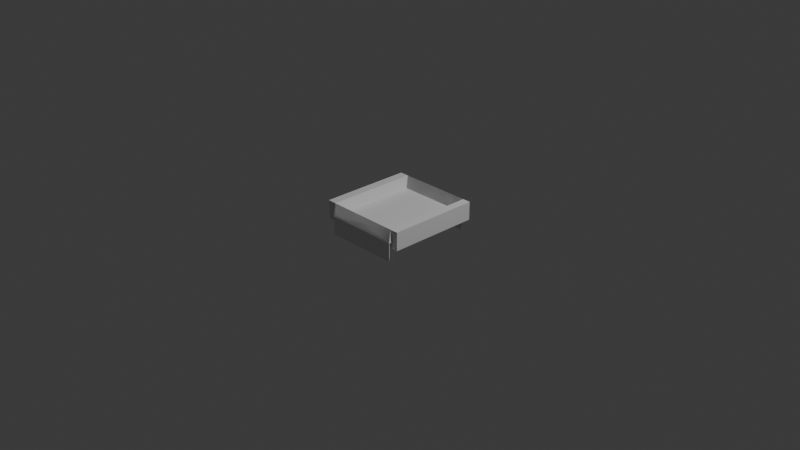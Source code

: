 # Source: tile-straight-path.blend  (saved by Blender 4.2.66; exported with 4.5.12 LTS)
import bpy
from mathutils import Matrix  # noqa: F401  (used for matrix-valued properties, if any)

bpy.ops.wm.read_factory_settings(use_empty=True)
scene = bpy.context.scene
scene.name = 'Scene'

# ---- collections
col_collection = bpy.data.collections.new('Collection'); scene.collection.children.link(col_collection)

# ---- materials (node trees are filled in below, after node groups)
mat_material = bpy.data.materials.new('Material')
mat_material.alpha_threshold = 0.0
mat_material.use_transparent_shadow = False
mat_material.roughness = 0.5
mat_material.line_color = (0.0, 0.0, 0.0, 1.0)

# ---- material node trees
mat_material.use_nodes = True; mat_material.node_tree.nodes.clear()
_N = mat_material.node_tree.nodes; _L = mat_material.node_tree.links
n0 = _N.new('ShaderNodeOutputMaterial'); n0.name = 'Material Output'; n0.location = (300, 300)
n1 = _N.new('ShaderNodeBsdfPrincipled'); n1.name = 'Principled BSDF'; n1.location = (10, 300)
n1.inputs[3].default_value = 1.45
_L.new(n1.outputs[0], n0.inputs[0])
n0.is_active_output = True

# ---- world
world_world = bpy.data.worlds.new('World'); scene.world = world_world
world_world.use_nodes = True; world_world.node_tree.nodes.clear()
_N = world_world.node_tree.nodes; _L = world_world.node_tree.links
n0 = _N.new('ShaderNodeOutputWorld'); n0.name = 'World Output'; n0.location = (300, 300)
n1 = _N.new('ShaderNodeBackground'); n1.name = 'Background'; n1.location = (10, 300)
n1.inputs[0].default_value = (0.05088, 0.05088, 0.05088, 1.0)
_L.new(n1.outputs[0], n0.inputs[0])
n0.is_active_output = True
world_world.color = (0.05088, 0.05088, 0.05088)
world_world.sun_shadow_jitter_overblur = 0.0

# ---- cameras
cam_camera = bpy.data.cameras.new('Camera')
cam_camera.clip_end = 100.0
cam_camera.ortho_scale = 7.314

# ---- lights
light_light = bpy.data.lights.new('Light', 'POINT')
light_light.energy = 1000.0
light_light.shadow_soft_size = 0.1

# ---- meshes
me_cube = bpy.data.meshes.new('Cube')
me_cube.from_pydata([(1.0, 1.0, -0.207), (1.0, 1.0, -1.0), (1.0, -1.0, -0.207), (1.0, -1.0, -1.0), (-1.0, 1.0, -0.207), (-1.0, 1.0, -1.0), (-1.0, -1.0, -0.207), (-1.0, -1.0, -1.0), (-0.8, 1.0, -1.0), (-0.8, -1.0, -0.207), (-0.8, -1.0, -1.0), (-0.8, 1.0, -0.207), (0.82, -1.0, -1.0), (0.82, 1.0, -0.207), (0.82, 1.0, -1.0), (0.82, -1.0, -0.207), (0.82, -1.0, -0.207), (-0.8, -1.0, -0.207), (-0.8, 1.0, -0.207), (0.82, 1.0, -0.207), (0.82, 1.0, -1.0), (-0.8, 1.0, -1.0), (0.82, -1.0, -0.207), (-0.8, -1.0, -0.207), (-0.8, 1.0, -0.207), (-0.8, -1.0, -1.0), (0.82, -1.0, -1.0), (0.82, 1.0, -0.207), (0.82, -1.0, -0.207), (-0.8, -1.0, -0.207), (-0.8, 1.0, -0.207), (0.82, 1.0, -0.207), (0.8895, 0.898, -1.478), (-0.7305, 0.898, -1.478), (0.8895, -1.102, -0.6851), (-0.7305, -1.102, -0.6851), (-0.7305, 0.898, -0.6851), (-0.7305, -1.102, -1.478), (0.8895, -1.102, -1.478), (0.8895, 0.898, -0.6851), (0.8895, -1.102, -0.6851), (-0.7305, -1.102, -0.6851), (-0.7305, 0.898, -0.6851), (0.8895, 0.898, -0.6851)], [], [(11, 4, 6, 9), (10, 9, 6, 7), (7, 6, 4, 5), (14, 1, 3, 12), (1, 0, 2, 3), (14, 13, 0, 1), (5, 4, 11, 8), (5, 8, 10, 7), (12, 15, 22, 26), (13, 11, 18, 19), (0, 13, 15, 2), (3, 2, 15, 12), (9, 10, 25, 23), (8, 14, 12, 10), (17, 16, 28, 29), (11, 9, 17, 18), (9, 15, 16, 17), (15, 13, 19, 16), (23, 25, 37, 35), (26, 22, 34, 38), (30, 29, 41, 42), (18, 17, 29, 30), (14, 8, 21, 20), (13, 14, 20, 27), (8, 11, 24, 21), (19, 18, 30, 31), (15, 9, 23, 22), (10, 12, 26, 25), (16, 19, 31, 28), (11, 13, 27, 24), (38, 34, 35, 37), (33, 36, 39, 32), (43, 42, 41, 40), (31, 30, 42, 43), (20, 21, 33, 32), (27, 20, 32, 39), (25, 26, 38, 37), (28, 31, 43, 40), (22, 23, 35, 34), (29, 28, 40, 41), (24, 27, 39, 36), (21, 24, 36, 33)])
_uv = me_cube.uv_layers.new(name='UVMap')
_uv.uv.foreach_set('vector', [0.85, 0.5, 0.875, 0.5, 0.875, 0.75, 0.85, 0.75, 0.375, 0.975, 0.625, 0.975, 0.625, 1.0, 0.375, 1.0, 0.375, 0.0, 0.625, 0.0, 0.625, 0.25, 0.375, 0.25, 0.3525, 0.5, 0.375, 0.5, 0.375, 0.75, 0.3525, 0.75, 0.375, 0.5, 0.625, 0.5, 0.625, 0.75, 0.375, 0.75, 0.375, 0.4775, 0.625, 0.4775, 0.625, 0.5, 0.375, 0.5, 0.375, 0.25, 0.625, 0.25, 0.625, 0.275, 0.375, 0.275, 0.125, 0.5, 0.15, 0.5, 0.15, 0.75, 0.125, 0.75, 0.375, 0.7725, 0.625, 0.7725, 0.625, 0.7725, 0.375, 0.7725, 0.625, 0.4775, 0.625, 0.275, 0.625, 0.275, 0.625, 0.4775, 0.625, 0.5, 0.6475, 0.5, 0.6475, 0.75, 0.625, 0.75, 0.375, 0.75, 0.625, 0.75, 0.625, 0.7725, 0.375, 0.7725, 0.625, 0.975, 0.375, 0.975, 0.375, 0.975, 0.625, 0.975, 0.15, 0.5, 0.3525, 0.5, 0.3525, 0.75, 0.15, 0.75, 0.625, 0.975, 0.625, 0.7725, 0.625, 0.7725, 0.625, 0.975, 0.85, 0.5, 0.85, 0.75, 0.85, 0.75, 0.85, 0.5, 0.625, 0.975, 0.625, 0.7725, 0.625, 0.7725, 0.625, 0.975, 0.6475, 0.75, 0.6475, 0.5, 0.6475, 0.5, 0.6475, 0.75, 0.625, 0.975, 0.375, 0.975, 0.375, 0.975, 0.625, 0.975, 0.375, 0.7725, 0.625, 0.7725, 0.625, 0.7725, 0.375, 0.7725, 0.85, 0.5, 0.85, 0.75, 0.85, 0.75, 0.85, 0.5, 0.85, 0.5, 0.85, 0.75, 0.85, 0.75, 0.85, 0.5, 0.3525, 0.5, 0.15, 0.5, 0.15, 0.5, 0.3525, 0.5, 0.625, 0.4775, 0.375, 0.4775, 0.375, 0.4775, 0.625, 0.4775, 0.375, 0.275, 0.625, 0.275, 0.625, 0.275, 0.375, 0.275, 0.625, 0.4775, 0.625, 0.275, 0.625, 0.275, 0.625, 0.4775, 0.625, 0.7725, 0.625, 0.975, 0.625, 0.975, 0.625, 0.7725, 0.15, 0.75, 0.3525, 0.75, 0.3525, 0.75, 0.15, 0.75, 0.6475, 0.75, 0.6475, 0.5, 0.6475, 0.5, 0.6475, 0.75, 0.625, 0.275, 0.625, 0.4775, 0.625, 0.4775, 0.625, 0.275, 0.375, 0.7725, 0.625, 0.7725, 0.625, 0.975, 0.375, 0.975, 0.375, 0.275, 0.625, 0.275, 0.625, 0.4775, 0.375, 0.4775, 0.6475, 0.5, 0.85, 0.5, 0.85, 0.75, 0.6475, 0.75, 0.625, 0.4775, 0.625, 0.275, 0.625, 0.275, 0.625, 0.4775, 0.3525, 0.5, 0.15, 0.5, 0.15, 0.5, 0.3525, 0.5, 0.625, 0.4775, 0.375, 0.4775, 0.375, 0.4775, 0.625, 0.4775, 0.15, 0.75, 0.3525, 0.75, 0.3525, 0.75, 0.15, 0.75, 0.6475, 0.75, 0.6475, 0.5, 0.6475, 0.5, 0.6475, 0.75, 0.625, 0.7725, 0.625, 0.975, 0.625, 0.975, 0.625, 0.7725, 0.625, 0.975, 0.625, 0.7725, 0.625, 0.7725, 0.625, 0.975, 0.625, 0.275, 0.625, 0.4775, 0.625, 0.4775, 0.625, 0.275, 0.375, 0.275, 0.625, 0.275, 0.625, 0.275, 0.375, 0.275])
me_cube.materials.append(mat_material)
me_cube.use_mirror_vertex_groups = False
me_cube.update()

# ---- objects
ob_cube = bpy.data.objects.new('Cube', me_cube)
ob_light = bpy.data.objects.new('Light', light_light)
ob_camera = bpy.data.objects.new('Camera', cam_camera)

# ---- transforms, parenting, visibility, modifiers, constraints
ob_cube.location = (0.0, 0.0, 0.25)
ob_cube.scale = (0.5, 0.5, 0.25)
ob_cube.lock_rotations_4d = False
ob_cube.empty_display_type = 'ARROWS'
ob_cube.lineart.crease_threshold = 0.0
ob_light.location = (4.076, 1.005, 5.904)
ob_light.rotation_euler = (0.6503, 0.05522, 1.866)
ob_light.lock_rotations_4d = False
ob_light.empty_display_type = 'ARROWS'
ob_light.color = (0.0, 0.0, 0.0, 0.0)
ob_light.lineart.crease_threshold = 0.0
ob_camera.location = (7.359, -6.926, 4.958)
ob_camera.rotation_euler = (1.109, 0.0, 0.8149)
ob_camera.lock_rotations_4d = False
ob_camera.empty_display_type = 'ARROWS'
ob_camera.color = (0.0, 0.0, 0.0, 0.0)
ob_camera.display_type = 'WIRE'
ob_camera.lineart.crease_threshold = 0.0

# ---- collection membership
col_collection.objects.link(ob_cube)
col_collection.objects.link(ob_light)
col_collection.objects.link(ob_camera)

# ---- scene / render settings (as saved in the file)
scene.camera = ob_camera
scene.frame_start = 1; scene.frame_end = 250; scene.frame_set(1)
scene.render.engine = 'BLENDER_EEVEE_NEXT'
bpy.context.view_layer.update()
